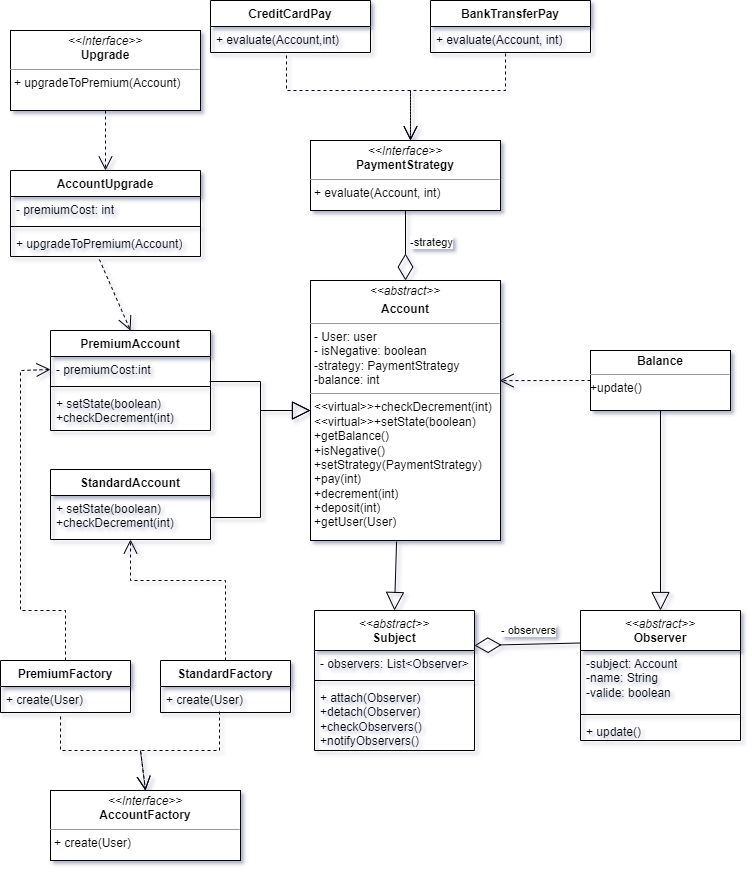

The diagram above was exported from draw.io. Its source (the exported page's mxGraphModel, read from the mxfile embedded in the PNG):
<mxGraphModel dx="880" dy="446" grid="1" gridSize="10" guides="1" tooltips="1" connect="1" arrows="1" fold="1" page="1" pageScale="1" pageWidth="827" pageHeight="1169" math="0" shadow="0">
  <root>
    <mxCell id="0" />
    <mxCell id="1" parent="0" />
    <mxCell id="S3DjbYRJ2VpEQYxLH_JI-1" value="CreditCardPay&lt;br&gt;" style="swimlane;fontStyle=1;align=center;verticalAlign=top;childLayout=stackLayout;horizontal=1;startSize=26;horizontalStack=0;resizeParent=1;resizeParentMax=0;resizeLast=0;collapsible=1;marginBottom=0;whiteSpace=wrap;html=1;" parent="1" vertex="1">
      <mxGeometry x="230" y="30" width="160" height="52" as="geometry" />
    </mxCell>
    <mxCell id="S3DjbYRJ2VpEQYxLH_JI-4" value="+ evaluate(Account,int)" style="text;strokeColor=none;fillColor=none;align=left;verticalAlign=top;spacingLeft=4;spacingRight=4;overflow=hidden;rotatable=0;points=[[0,0.5],[1,0.5]];portConstraint=eastwest;whiteSpace=wrap;html=1;" parent="S3DjbYRJ2VpEQYxLH_JI-1" vertex="1">
      <mxGeometry y="26" width="160" height="26" as="geometry" />
    </mxCell>
    <mxCell id="S3DjbYRJ2VpEQYxLH_JI-5" value="BankTransferPay" style="swimlane;fontStyle=1;align=center;verticalAlign=top;childLayout=stackLayout;horizontal=1;startSize=26;horizontalStack=0;resizeParent=1;resizeParentMax=0;resizeLast=0;collapsible=1;marginBottom=0;whiteSpace=wrap;html=1;" parent="1" vertex="1">
      <mxGeometry x="450" y="30" width="160" height="52" as="geometry" />
    </mxCell>
    <mxCell id="S3DjbYRJ2VpEQYxLH_JI-8" value="+ evaluate(Account, int)" style="text;strokeColor=none;fillColor=none;align=left;verticalAlign=top;spacingLeft=4;spacingRight=4;overflow=hidden;rotatable=0;points=[[0,0.5],[1,0.5]];portConstraint=eastwest;whiteSpace=wrap;html=1;" parent="S3DjbYRJ2VpEQYxLH_JI-5" vertex="1">
      <mxGeometry y="26" width="160" height="26" as="geometry" />
    </mxCell>
    <mxCell id="S3DjbYRJ2VpEQYxLH_JI-10" value="&lt;p style=&quot;margin:0px;margin-top:4px;text-align:center;&quot;&gt;&lt;i&gt;&amp;lt;&amp;lt;Interface&amp;gt;&amp;gt;&lt;/i&gt;&lt;br&gt;&lt;b&gt;PaymentStrategy&lt;/b&gt;&lt;/p&gt;&lt;hr size=&quot;1&quot;&gt;&lt;p style=&quot;margin:0px;margin-left:4px;&quot;&gt;+ evaluate(Account, int)&lt;/p&gt;" style="verticalAlign=top;align=left;overflow=fill;fontSize=12;fontFamily=Helvetica;html=1;whiteSpace=wrap;" parent="1" vertex="1">
      <mxGeometry x="330" y="170" width="190" height="70" as="geometry" />
    </mxCell>
    <mxCell id="S3DjbYRJ2VpEQYxLH_JI-12" style="edgeStyle=orthogonalEdgeStyle;rounded=0;orthogonalLoop=1;jettySize=auto;html=1;exitX=0.5;exitY=1;exitDx=0;exitDy=0;" parent="1" source="S3DjbYRJ2VpEQYxLH_JI-10" target="S3DjbYRJ2VpEQYxLH_JI-10" edge="1">
      <mxGeometry relative="1" as="geometry" />
    </mxCell>
    <mxCell id="S3DjbYRJ2VpEQYxLH_JI-14" value="" style="endArrow=open;endSize=12;dashed=1;html=1;rounded=0;exitX=0.475;exitY=1.115;exitDx=0;exitDy=0;exitPerimeter=0;" parent="1" source="S3DjbYRJ2VpEQYxLH_JI-4" edge="1">
      <mxGeometry x="0.2431" y="10" width="160" relative="1" as="geometry">
        <mxPoint x="330" y="230" as="sourcePoint" />
        <mxPoint x="430" y="170" as="targetPoint" />
        <Array as="points">
          <mxPoint x="306" y="120" />
          <mxPoint x="430" y="120" />
        </Array>
        <mxPoint as="offset" />
      </mxGeometry>
    </mxCell>
    <mxCell id="S3DjbYRJ2VpEQYxLH_JI-15" value="" style="endArrow=open;endSize=12;dashed=1;html=1;rounded=0;exitX=0.469;exitY=1.038;exitDx=0;exitDy=0;exitPerimeter=0;" parent="1" source="S3DjbYRJ2VpEQYxLH_JI-8" edge="1">
      <mxGeometry width="160" relative="1" as="geometry">
        <mxPoint x="330" y="230" as="sourcePoint" />
        <mxPoint x="430" y="170" as="targetPoint" />
        <Array as="points">
          <mxPoint x="525" y="120" />
          <mxPoint x="430" y="120" />
        </Array>
      </mxGeometry>
    </mxCell>
    <mxCell id="S3DjbYRJ2VpEQYxLH_JI-16" value="&lt;p style=&quot;margin:0px;margin-top:4px;text-align:center;&quot;&gt;&lt;i style=&quot;&quot;&gt;&amp;lt;&amp;lt;abstract&amp;gt;&amp;gt;&lt;/i&gt;&lt;/p&gt;&lt;p style=&quot;margin:0px;margin-top:4px;text-align:center;&quot;&gt;&lt;b&gt;Account&lt;/b&gt;&lt;/p&gt;&lt;hr size=&quot;1&quot;&gt;&lt;p style=&quot;margin:0px;margin-left:4px;&quot;&gt;- User: user&lt;/p&gt;&lt;p style=&quot;margin:0px;margin-left:4px;&quot;&gt;- isNegative: boolean&lt;/p&gt;&lt;p style=&quot;margin:0px;margin-left:4px;&quot;&gt;-strategy: PaymentStrategy&lt;/p&gt;&lt;p style=&quot;margin:0px;margin-left:4px;&quot;&gt;-balance: int&lt;/p&gt;&lt;hr size=&quot;1&quot;&gt;&lt;p style=&quot;margin:0px;margin-left:4px;&quot;&gt;&amp;lt;&amp;lt;virtual&amp;gt;&amp;gt;+checkDecrement(int)&lt;/p&gt;&lt;p style=&quot;margin:0px;margin-left:4px;&quot;&gt;&amp;lt;&amp;lt;virtual&amp;gt;&amp;gt;+setState(boolean)&lt;/p&gt;&lt;p style=&quot;margin:0px;margin-left:4px;&quot;&gt;+getBalance()&lt;/p&gt;&lt;p style=&quot;margin:0px;margin-left:4px;&quot;&gt;+isNegative()&lt;/p&gt;&lt;p style=&quot;margin:0px;margin-left:4px;&quot;&gt;+setStrategy(PaymentStrategy)&lt;/p&gt;&lt;p style=&quot;margin:0px;margin-left:4px;&quot;&gt;+pay(int)&lt;/p&gt;&lt;p style=&quot;margin:0px;margin-left:4px;&quot;&gt;+decrement(int)&lt;/p&gt;&lt;p style=&quot;margin:0px;margin-left:4px;&quot;&gt;+deposit(int)&lt;/p&gt;&lt;p style=&quot;margin:0px;margin-left:4px;&quot;&gt;+getUser(User)&lt;/p&gt;" style="verticalAlign=top;align=left;overflow=fill;fontSize=12;fontFamily=Helvetica;html=1;whiteSpace=wrap;" parent="1" vertex="1">
      <mxGeometry x="330" y="310" width="190" height="260" as="geometry" />
    </mxCell>
    <mxCell id="S3DjbYRJ2VpEQYxLH_JI-17" value="" style="endArrow=diamondThin;endFill=0;endSize=24;html=1;rounded=0;exitX=0.5;exitY=1;exitDx=0;exitDy=0;entryX=0.5;entryY=0;entryDx=0;entryDy=0;entryPerimeter=0;" parent="1" source="S3DjbYRJ2VpEQYxLH_JI-10" target="S3DjbYRJ2VpEQYxLH_JI-16" edge="1">
      <mxGeometry width="160" relative="1" as="geometry">
        <mxPoint x="330" y="280" as="sourcePoint" />
        <mxPoint x="490" y="280" as="targetPoint" />
      </mxGeometry>
    </mxCell>
    <mxCell id="S3DjbYRJ2VpEQYxLH_JI-18" value="-strategy" style="edgeLabel;html=1;align=center;verticalAlign=middle;resizable=0;points=[];" parent="S3DjbYRJ2VpEQYxLH_JI-17" vertex="1" connectable="0">
      <mxGeometry relative="1" as="geometry">
        <mxPoint x="25" y="-4" as="offset" />
      </mxGeometry>
    </mxCell>
    <mxCell id="S3DjbYRJ2VpEQYxLH_JI-20" value="&lt;p style=&quot;margin:0px;margin-top:4px;text-align:center;&quot;&gt;&lt;b&gt;Balance&lt;/b&gt;&lt;/p&gt;&lt;hr size=&quot;1&quot;&gt;&lt;div style=&quot;height:2px;&quot;&gt;+update()&lt;/div&gt;" style="verticalAlign=top;align=left;overflow=fill;fontSize=12;fontFamily=Helvetica;html=1;whiteSpace=wrap;" parent="1" vertex="1">
      <mxGeometry x="610" y="380" width="140" height="60" as="geometry" />
    </mxCell>
    <mxCell id="S3DjbYRJ2VpEQYxLH_JI-21" value="" style="endArrow=open;endSize=12;dashed=1;html=1;rounded=0;entryX=0.995;entryY=0.385;entryDx=0;entryDy=0;entryPerimeter=0;" parent="1" target="S3DjbYRJ2VpEQYxLH_JI-16" edge="1">
      <mxGeometry width="160" relative="1" as="geometry">
        <mxPoint x="610" y="410" as="sourcePoint" />
        <mxPoint x="630" y="500" as="targetPoint" />
      </mxGeometry>
    </mxCell>
    <mxCell id="S3DjbYRJ2VpEQYxLH_JI-24" value="&lt;span style=&quot;font-weight: normal;&quot;&gt;&lt;i&gt;&amp;lt;&amp;lt;abstract&amp;gt;&amp;gt;&lt;/i&gt;&lt;/span&gt;&lt;br&gt;Observer" style="swimlane;fontStyle=1;align=center;verticalAlign=top;childLayout=stackLayout;horizontal=1;startSize=40;horizontalStack=0;resizeParent=1;resizeParentMax=0;resizeLast=0;collapsible=1;marginBottom=0;whiteSpace=wrap;html=1;" parent="1" vertex="1">
      <mxGeometry x="600" y="640" width="160" height="130" as="geometry" />
    </mxCell>
    <mxCell id="S3DjbYRJ2VpEQYxLH_JI-25" value="-subject: Account&lt;br&gt;-name: String&lt;br&gt;-valide: boolean" style="text;strokeColor=none;fillColor=none;align=left;verticalAlign=top;spacingLeft=4;spacingRight=4;overflow=hidden;rotatable=0;points=[[0,0.5],[1,0.5]];portConstraint=eastwest;whiteSpace=wrap;html=1;" parent="S3DjbYRJ2VpEQYxLH_JI-24" vertex="1">
      <mxGeometry y="40" width="160" height="60" as="geometry" />
    </mxCell>
    <mxCell id="S3DjbYRJ2VpEQYxLH_JI-26" value="" style="line;strokeWidth=1;fillColor=none;align=left;verticalAlign=middle;spacingTop=-1;spacingLeft=3;spacingRight=3;rotatable=0;labelPosition=right;points=[];portConstraint=eastwest;strokeColor=inherit;" parent="S3DjbYRJ2VpEQYxLH_JI-24" vertex="1">
      <mxGeometry y="100" width="160" height="8" as="geometry" />
    </mxCell>
    <mxCell id="S3DjbYRJ2VpEQYxLH_JI-27" value="+ update()" style="text;strokeColor=none;fillColor=none;align=left;verticalAlign=top;spacingLeft=4;spacingRight=4;overflow=hidden;rotatable=0;points=[[0,0.5],[1,0.5]];portConstraint=eastwest;whiteSpace=wrap;html=1;" parent="S3DjbYRJ2VpEQYxLH_JI-24" vertex="1">
      <mxGeometry y="108" width="160" height="22" as="geometry" />
    </mxCell>
    <mxCell id="S3DjbYRJ2VpEQYxLH_JI-29" value="" style="endArrow=block;endSize=16;endFill=0;html=1;rounded=0;exitX=0.5;exitY=1;exitDx=0;exitDy=0;entryX=0.5;entryY=0;entryDx=0;entryDy=0;" parent="1" source="S3DjbYRJ2VpEQYxLH_JI-20" target="S3DjbYRJ2VpEQYxLH_JI-24" edge="1">
      <mxGeometry width="160" relative="1" as="geometry">
        <mxPoint x="470" y="650" as="sourcePoint" />
        <mxPoint x="630" y="650" as="targetPoint" />
      </mxGeometry>
    </mxCell>
    <mxCell id="S3DjbYRJ2VpEQYxLH_JI-30" value="&lt;i style=&quot;font-weight: normal;&quot;&gt;&amp;lt;&amp;lt;abstract&amp;gt;&amp;gt;&lt;br&gt;&lt;/i&gt;Subject" style="swimlane;fontStyle=1;align=center;verticalAlign=top;childLayout=stackLayout;horizontal=1;startSize=40;horizontalStack=0;resizeParent=1;resizeParentMax=0;resizeLast=0;collapsible=1;marginBottom=0;whiteSpace=wrap;html=1;" parent="1" vertex="1">
      <mxGeometry x="334" y="640" width="160" height="140" as="geometry" />
    </mxCell>
    <mxCell id="S3DjbYRJ2VpEQYxLH_JI-31" value="- observers: List&amp;lt;Observer&amp;gt;" style="text;strokeColor=none;fillColor=none;align=left;verticalAlign=top;spacingLeft=4;spacingRight=4;overflow=hidden;rotatable=0;points=[[0,0.5],[1,0.5]];portConstraint=eastwest;whiteSpace=wrap;html=1;" parent="S3DjbYRJ2VpEQYxLH_JI-30" vertex="1">
      <mxGeometry y="40" width="160" height="26" as="geometry" />
    </mxCell>
    <mxCell id="S3DjbYRJ2VpEQYxLH_JI-32" value="" style="line;strokeWidth=1;fillColor=none;align=left;verticalAlign=middle;spacingTop=-1;spacingLeft=3;spacingRight=3;rotatable=0;labelPosition=right;points=[];portConstraint=eastwest;strokeColor=inherit;" parent="S3DjbYRJ2VpEQYxLH_JI-30" vertex="1">
      <mxGeometry y="66" width="160" height="8" as="geometry" />
    </mxCell>
    <mxCell id="S3DjbYRJ2VpEQYxLH_JI-33" value="+ attach(Observer)&lt;br&gt;+detach(Observer)&lt;br&gt;+checkObservers()&lt;br&gt;+notifyObservers()" style="text;strokeColor=none;fillColor=none;align=left;verticalAlign=top;spacingLeft=4;spacingRight=4;overflow=hidden;rotatable=0;points=[[0,0.5],[1,0.5]];portConstraint=eastwest;whiteSpace=wrap;html=1;" parent="S3DjbYRJ2VpEQYxLH_JI-30" vertex="1">
      <mxGeometry y="74" width="160" height="66" as="geometry" />
    </mxCell>
    <mxCell id="S3DjbYRJ2VpEQYxLH_JI-34" value="" style="endArrow=diamondThin;endFill=0;endSize=24;html=1;rounded=0;entryX=1;entryY=0.25;entryDx=0;entryDy=0;exitX=0;exitY=0.25;exitDx=0;exitDy=0;" parent="1" source="S3DjbYRJ2VpEQYxLH_JI-24" target="S3DjbYRJ2VpEQYxLH_JI-30" edge="1">
      <mxGeometry width="160" relative="1" as="geometry">
        <mxPoint x="600" y="700" as="sourcePoint" />
        <mxPoint x="470" y="700" as="targetPoint" />
      </mxGeometry>
    </mxCell>
    <mxCell id="S3DjbYRJ2VpEQYxLH_JI-35" value="- observers" style="edgeLabel;html=1;align=center;verticalAlign=middle;resizable=0;points=[];" parent="S3DjbYRJ2VpEQYxLH_JI-34" vertex="1" connectable="0">
      <mxGeometry relative="1" as="geometry">
        <mxPoint y="-14" as="offset" />
      </mxGeometry>
    </mxCell>
    <mxCell id="S3DjbYRJ2VpEQYxLH_JI-36" value="" style="endArrow=block;endSize=16;endFill=0;html=1;rounded=0;exitX=0.453;exitY=1.004;exitDx=0;exitDy=0;exitPerimeter=0;entryX=0.5;entryY=0;entryDx=0;entryDy=0;" parent="1" source="S3DjbYRJ2VpEQYxLH_JI-16" target="S3DjbYRJ2VpEQYxLH_JI-30" edge="1">
      <mxGeometry width="160" relative="1" as="geometry">
        <mxPoint x="470" y="700" as="sourcePoint" />
        <mxPoint x="630" y="700" as="targetPoint" />
      </mxGeometry>
    </mxCell>
    <mxCell id="S3DjbYRJ2VpEQYxLH_JI-37" value="PremiumAccount" style="swimlane;fontStyle=1;align=center;verticalAlign=top;childLayout=stackLayout;horizontal=1;startSize=26;horizontalStack=0;resizeParent=1;resizeParentMax=0;resizeLast=0;collapsible=1;marginBottom=0;whiteSpace=wrap;html=1;" parent="1" vertex="1">
      <mxGeometry x="70" y="360" width="160" height="100" as="geometry" />
    </mxCell>
    <mxCell id="S3DjbYRJ2VpEQYxLH_JI-38" value="- premiumCost:int" style="text;strokeColor=none;fillColor=none;align=left;verticalAlign=top;spacingLeft=4;spacingRight=4;overflow=hidden;rotatable=0;points=[[0,0.5],[1,0.5]];portConstraint=eastwest;whiteSpace=wrap;html=1;" parent="S3DjbYRJ2VpEQYxLH_JI-37" vertex="1">
      <mxGeometry y="26" width="160" height="26" as="geometry" />
    </mxCell>
    <mxCell id="S3DjbYRJ2VpEQYxLH_JI-39" value="" style="line;strokeWidth=1;fillColor=none;align=left;verticalAlign=middle;spacingTop=-1;spacingLeft=3;spacingRight=3;rotatable=0;labelPosition=right;points=[];portConstraint=eastwest;strokeColor=inherit;" parent="S3DjbYRJ2VpEQYxLH_JI-37" vertex="1">
      <mxGeometry y="52" width="160" height="8" as="geometry" />
    </mxCell>
    <mxCell id="S3DjbYRJ2VpEQYxLH_JI-40" value="+ setState(boolean)&lt;br&gt;+checkDecrement(int)" style="text;strokeColor=none;fillColor=none;align=left;verticalAlign=top;spacingLeft=4;spacingRight=4;overflow=hidden;rotatable=0;points=[[0,0.5],[1,0.5]];portConstraint=eastwest;whiteSpace=wrap;html=1;" parent="S3DjbYRJ2VpEQYxLH_JI-37" vertex="1">
      <mxGeometry y="60" width="160" height="40" as="geometry" />
    </mxCell>
    <mxCell id="S3DjbYRJ2VpEQYxLH_JI-41" value="StandardAccount" style="swimlane;fontStyle=1;align=center;verticalAlign=top;childLayout=stackLayout;horizontal=1;startSize=26;horizontalStack=0;resizeParent=1;resizeParentMax=0;resizeLast=0;collapsible=1;marginBottom=0;whiteSpace=wrap;html=1;" parent="1" vertex="1">
      <mxGeometry x="70" y="499" width="160" height="70" as="geometry">
        <mxRectangle x="70" y="499" width="140" height="30" as="alternateBounds" />
      </mxGeometry>
    </mxCell>
    <mxCell id="S3DjbYRJ2VpEQYxLH_JI-44" value="+ setState(boolean)&lt;br&gt;+checkDecrement(int)" style="text;strokeColor=none;fillColor=none;align=left;verticalAlign=top;spacingLeft=4;spacingRight=4;overflow=hidden;rotatable=0;points=[[0,0.5],[1,0.5]];portConstraint=eastwest;whiteSpace=wrap;html=1;" parent="S3DjbYRJ2VpEQYxLH_JI-41" vertex="1">
      <mxGeometry y="26" width="160" height="44" as="geometry" />
    </mxCell>
    <mxCell id="S3DjbYRJ2VpEQYxLH_JI-45" value="" style="endArrow=block;endSize=16;endFill=0;html=1;rounded=0;exitX=0.994;exitY=0.962;exitDx=0;exitDy=0;exitPerimeter=0;entryX=0;entryY=0.5;entryDx=0;entryDy=0;" parent="1" source="S3DjbYRJ2VpEQYxLH_JI-38" target="S3DjbYRJ2VpEQYxLH_JI-16" edge="1">
      <mxGeometry width="160" relative="1" as="geometry">
        <mxPoint x="150" y="430" as="sourcePoint" />
        <mxPoint x="310" y="430" as="targetPoint" />
        <Array as="points">
          <mxPoint x="280" y="411" />
          <mxPoint x="280" y="440" />
        </Array>
      </mxGeometry>
    </mxCell>
    <mxCell id="S3DjbYRJ2VpEQYxLH_JI-46" value="" style="endArrow=block;endSize=16;endFill=0;html=1;rounded=0;exitX=1;exitY=0.5;exitDx=0;exitDy=0;entryX=0;entryY=0.5;entryDx=0;entryDy=0;" parent="1" source="S3DjbYRJ2VpEQYxLH_JI-44" target="S3DjbYRJ2VpEQYxLH_JI-16" edge="1">
      <mxGeometry width="160" relative="1" as="geometry">
        <mxPoint x="150" y="430" as="sourcePoint" />
        <mxPoint x="310" y="430" as="targetPoint" />
        <Array as="points">
          <mxPoint x="280" y="547" />
          <mxPoint x="280" y="440" />
        </Array>
      </mxGeometry>
    </mxCell>
    <mxCell id="S3DjbYRJ2VpEQYxLH_JI-47" value="&lt;p style=&quot;margin:0px;margin-top:4px;text-align:center;&quot;&gt;&lt;i&gt;&amp;lt;&amp;lt;Interface&amp;gt;&amp;gt;&lt;/i&gt;&lt;br&gt;&lt;b&gt;Upgrade&lt;/b&gt;&lt;/p&gt;&lt;hr size=&quot;1&quot;&gt;&lt;p style=&quot;margin:0px;margin-left:4px;&quot;&gt;&lt;/p&gt;&lt;p style=&quot;margin:0px;margin-left:4px;&quot;&gt;+ upgradeToPremium(Account)&lt;/p&gt;" style="verticalAlign=top;align=left;overflow=fill;fontSize=12;fontFamily=Helvetica;html=1;whiteSpace=wrap;" parent="1" vertex="1">
      <mxGeometry x="30" y="60" width="190" height="80" as="geometry" />
    </mxCell>
    <mxCell id="S3DjbYRJ2VpEQYxLH_JI-48" value="AccountUpgrade" style="swimlane;fontStyle=1;align=center;verticalAlign=top;childLayout=stackLayout;horizontal=1;startSize=26;horizontalStack=0;resizeParent=1;resizeParentMax=0;resizeLast=0;collapsible=1;marginBottom=0;whiteSpace=wrap;html=1;" parent="1" vertex="1">
      <mxGeometry x="30" y="200" width="190" height="86" as="geometry" />
    </mxCell>
    <mxCell id="S3DjbYRJ2VpEQYxLH_JI-49" value="- premiumCost: int" style="text;strokeColor=none;fillColor=none;align=left;verticalAlign=top;spacingLeft=4;spacingRight=4;overflow=hidden;rotatable=0;points=[[0,0.5],[1,0.5]];portConstraint=eastwest;whiteSpace=wrap;html=1;" parent="S3DjbYRJ2VpEQYxLH_JI-48" vertex="1">
      <mxGeometry y="26" width="190" height="26" as="geometry" />
    </mxCell>
    <mxCell id="S3DjbYRJ2VpEQYxLH_JI-50" value="" style="line;strokeWidth=1;fillColor=none;align=left;verticalAlign=middle;spacingTop=-1;spacingLeft=3;spacingRight=3;rotatable=0;labelPosition=right;points=[];portConstraint=eastwest;strokeColor=inherit;" parent="S3DjbYRJ2VpEQYxLH_JI-48" vertex="1">
      <mxGeometry y="52" width="190" height="8" as="geometry" />
    </mxCell>
    <mxCell id="S3DjbYRJ2VpEQYxLH_JI-51" value="+ upgradeToPremium(Account)" style="text;strokeColor=none;fillColor=none;align=left;verticalAlign=top;spacingLeft=4;spacingRight=4;overflow=hidden;rotatable=0;points=[[0,0.5],[1,0.5]];portConstraint=eastwest;whiteSpace=wrap;html=1;" parent="S3DjbYRJ2VpEQYxLH_JI-48" vertex="1">
      <mxGeometry y="60" width="190" height="26" as="geometry" />
    </mxCell>
    <mxCell id="S3DjbYRJ2VpEQYxLH_JI-52" value="" style="endArrow=open;endSize=12;dashed=1;html=1;rounded=0;exitX=0.5;exitY=1;exitDx=0;exitDy=0;entryX=0.5;entryY=0;entryDx=0;entryDy=0;" parent="1" source="S3DjbYRJ2VpEQYxLH_JI-47" target="S3DjbYRJ2VpEQYxLH_JI-48" edge="1">
      <mxGeometry width="160" relative="1" as="geometry">
        <mxPoint x="150" y="160" as="sourcePoint" />
        <mxPoint x="310" y="160" as="targetPoint" />
      </mxGeometry>
    </mxCell>
    <mxCell id="S3DjbYRJ2VpEQYxLH_JI-53" value="" style="endArrow=open;endSize=12;dashed=1;html=1;rounded=0;exitX=0.468;exitY=1.115;exitDx=0;exitDy=0;exitPerimeter=0;entryX=0.5;entryY=0;entryDx=0;entryDy=0;" parent="1" source="S3DjbYRJ2VpEQYxLH_JI-51" target="S3DjbYRJ2VpEQYxLH_JI-37" edge="1">
      <mxGeometry width="160" relative="1" as="geometry">
        <mxPoint x="150" y="310" as="sourcePoint" />
        <mxPoint x="310" y="310" as="targetPoint" />
      </mxGeometry>
    </mxCell>
    <mxCell id="S3DjbYRJ2VpEQYxLH_JI-54" value="StandardFactory" style="swimlane;fontStyle=1;align=center;verticalAlign=top;childLayout=stackLayout;horizontal=1;startSize=26;horizontalStack=0;resizeParent=1;resizeParentMax=0;resizeLast=0;collapsible=1;marginBottom=0;whiteSpace=wrap;html=1;" parent="1" vertex="1">
      <mxGeometry x="180" y="690" width="130" height="52" as="geometry" />
    </mxCell>
    <mxCell id="S3DjbYRJ2VpEQYxLH_JI-57" value="+ create(User)" style="text;strokeColor=none;fillColor=none;align=left;verticalAlign=top;spacingLeft=4;spacingRight=4;overflow=hidden;rotatable=0;points=[[0,0.5],[1,0.5]];portConstraint=eastwest;whiteSpace=wrap;html=1;" parent="S3DjbYRJ2VpEQYxLH_JI-54" vertex="1">
      <mxGeometry y="26" width="130" height="26" as="geometry" />
    </mxCell>
    <mxCell id="S3DjbYRJ2VpEQYxLH_JI-59" value="PremiumFactory" style="swimlane;fontStyle=1;align=center;verticalAlign=top;childLayout=stackLayout;horizontal=1;startSize=26;horizontalStack=0;resizeParent=1;resizeParentMax=0;resizeLast=0;collapsible=1;marginBottom=0;whiteSpace=wrap;html=1;" parent="1" vertex="1">
      <mxGeometry x="20" y="690" width="130" height="52" as="geometry" />
    </mxCell>
    <mxCell id="S3DjbYRJ2VpEQYxLH_JI-62" value="+ create(User)" style="text;strokeColor=none;fillColor=none;align=left;verticalAlign=top;spacingLeft=4;spacingRight=4;overflow=hidden;rotatable=0;points=[[0,0.5],[1,0.5]];portConstraint=eastwest;whiteSpace=wrap;html=1;" parent="S3DjbYRJ2VpEQYxLH_JI-59" vertex="1">
      <mxGeometry y="26" width="130" height="26" as="geometry" />
    </mxCell>
    <mxCell id="S3DjbYRJ2VpEQYxLH_JI-63" value="&lt;p style=&quot;margin:0px;margin-top:4px;text-align:center;&quot;&gt;&lt;i&gt;&amp;lt;&amp;lt;Interface&amp;gt;&amp;gt;&lt;/i&gt;&lt;br&gt;&lt;b&gt;AccountFactory&lt;/b&gt;&lt;/p&gt;&lt;hr size=&quot;1&quot;&gt;&lt;p style=&quot;margin:0px;margin-left:4px;&quot;&gt;+ create(User)&lt;br&gt;&lt;/p&gt;" style="verticalAlign=top;align=left;overflow=fill;fontSize=12;fontFamily=Helvetica;html=1;whiteSpace=wrap;" parent="1" vertex="1">
      <mxGeometry x="70" y="820" width="190" height="70" as="geometry" />
    </mxCell>
    <mxCell id="S3DjbYRJ2VpEQYxLH_JI-65" value="" style="endArrow=open;endSize=12;dashed=1;html=1;rounded=0;exitX=0.462;exitY=1.154;exitDx=0;exitDy=0;exitPerimeter=0;entryX=0.5;entryY=0;entryDx=0;entryDy=0;" parent="1" source="S3DjbYRJ2VpEQYxLH_JI-62" target="S3DjbYRJ2VpEQYxLH_JI-63" edge="1">
      <mxGeometry width="160" relative="1" as="geometry">
        <mxPoint x="150" y="730" as="sourcePoint" />
        <mxPoint x="310" y="730" as="targetPoint" />
        <Array as="points">
          <mxPoint x="80" y="780" />
          <mxPoint x="160" y="780" />
        </Array>
      </mxGeometry>
    </mxCell>
    <mxCell id="S3DjbYRJ2VpEQYxLH_JI-66" value="" style="endArrow=open;endSize=12;dashed=1;html=1;rounded=0;exitX=0.454;exitY=0.962;exitDx=0;exitDy=0;exitPerimeter=0;entryX=0.5;entryY=0;entryDx=0;entryDy=0;" parent="1" source="S3DjbYRJ2VpEQYxLH_JI-57" target="S3DjbYRJ2VpEQYxLH_JI-63" edge="1">
      <mxGeometry width="160" relative="1" as="geometry">
        <mxPoint x="150" y="730" as="sourcePoint" />
        <mxPoint x="310" y="730" as="targetPoint" />
        <Array as="points">
          <mxPoint x="239" y="780" />
          <mxPoint x="160" y="780" />
        </Array>
      </mxGeometry>
    </mxCell>
    <mxCell id="S3DjbYRJ2VpEQYxLH_JI-67" value="" style="endArrow=open;endSize=12;dashed=1;html=1;rounded=0;exitX=0.5;exitY=0;exitDx=0;exitDy=0;" parent="1" source="S3DjbYRJ2VpEQYxLH_JI-54" target="S3DjbYRJ2VpEQYxLH_JI-44" edge="1">
      <mxGeometry width="160" relative="1" as="geometry">
        <mxPoint x="150" y="610" as="sourcePoint" />
        <mxPoint x="310" y="610" as="targetPoint" />
        <Array as="points">
          <mxPoint x="245" y="610" />
          <mxPoint x="150" y="610" />
        </Array>
      </mxGeometry>
    </mxCell>
    <mxCell id="S3DjbYRJ2VpEQYxLH_JI-68" value="" style="endArrow=open;endSize=12;dashed=1;html=1;rounded=0;exitX=0.5;exitY=0;exitDx=0;exitDy=0;entryX=0;entryY=0.5;entryDx=0;entryDy=0;" parent="1" source="S3DjbYRJ2VpEQYxLH_JI-59" target="S3DjbYRJ2VpEQYxLH_JI-38" edge="1">
      <mxGeometry width="160" relative="1" as="geometry">
        <mxPoint x="150" y="620" as="sourcePoint" />
        <mxPoint x="310" y="620" as="targetPoint" />
        <Array as="points">
          <mxPoint x="85" y="640" />
          <mxPoint x="40" y="640" />
          <mxPoint x="40" y="400" />
        </Array>
      </mxGeometry>
    </mxCell>
  </root>
</mxGraphModel>